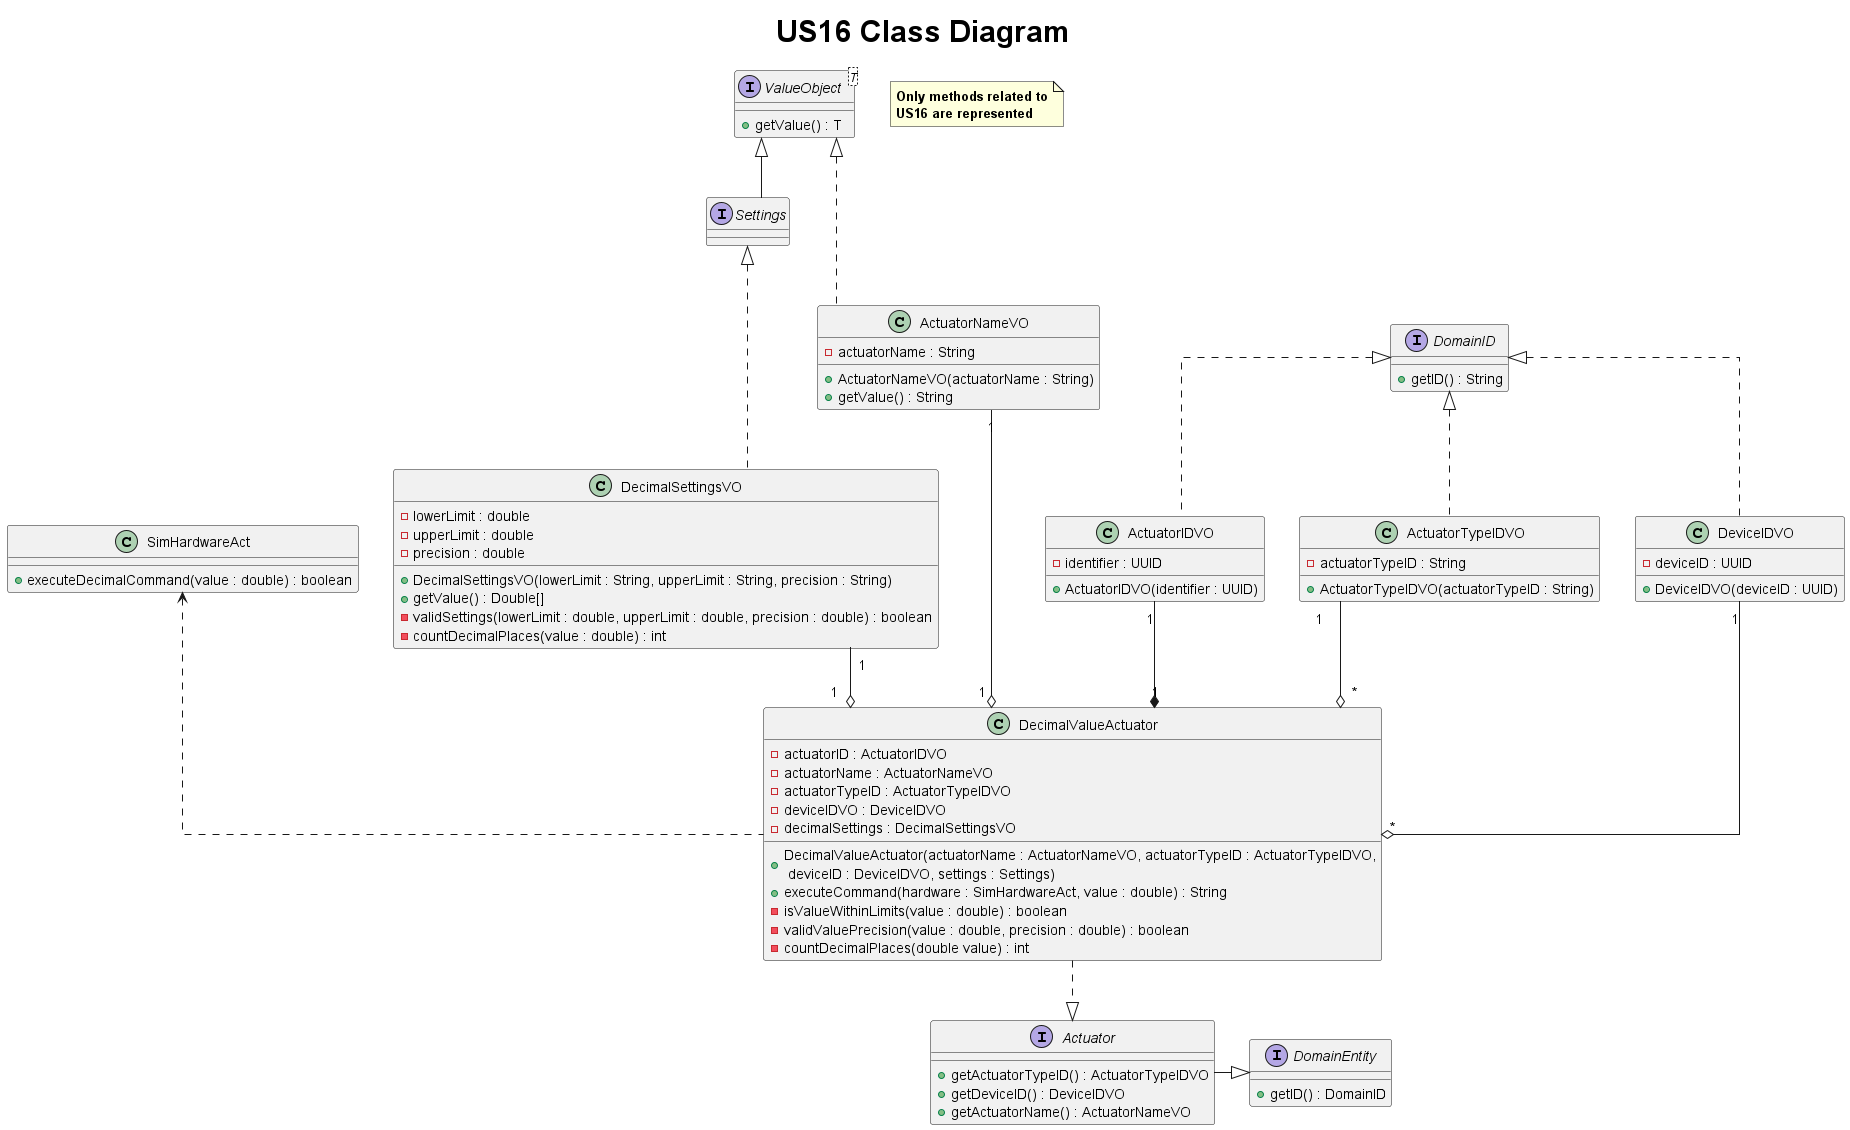

The diagram above was rendered by PlantUML. Its source (embedded in the PNG):
@startuml
title <size: 30> US16 Class Diagram

note "<b>Only methods related to\n<b>US16 are represented" as 1

skinparam linetype ortho

interface Actuator {
    + getActuatorTypeID() : ActuatorTypeIDVO
    + getDeviceID() : DeviceIDVO
    + getActuatorName() : ActuatorNameVO
}

interface DomainEntity {
    + getID() : DomainID
}

interface DomainID {
    + getID() : String
}

interface ValueObject<T> {
    + getValue() : T
}

interface Settings {
}

class DecimalValueActuator {
    - actuatorID : ActuatorIDVO
    - actuatorName : ActuatorNameVO
    - actuatorTypeID : ActuatorTypeIDVO
    - deviceIDVO : DeviceIDVO
    - decimalSettings : DecimalSettingsVO

    + DecimalValueActuator(actuatorName : ActuatorNameVO, actuatorTypeID : ActuatorTypeIDVO,\n deviceID : DeviceIDVO, settings : Settings)
    + executeCommand(hardware : SimHardwareAct, value : double) : String
    - isValueWithinLimits(value : double) : boolean
    - validValuePrecision(value : double, precision : double) : boolean
    - countDecimalPlaces(double value) : int
}


class SimHardwareAct {
    + executeDecimalCommand(value : double) : boolean
}

class ActuatorNameVO {
    - actuatorName : String
    + ActuatorNameVO(actuatorName : String)
    + getValue() : String
}

class ActuatorIDVO {
    - identifier : UUID
    + ActuatorIDVO(identifier : UUID)
}

class ActuatorTypeIDVO {
    - actuatorTypeID : String
    + ActuatorTypeIDVO(actuatorTypeID : String)
}

class DeviceIDVO {
    - deviceID : UUID
    + DeviceIDVO(deviceID : UUID)
}

class DecimalSettingsVO {
    - lowerLimit : double
    - upperLimit : double
    - precision : double

    + DecimalSettingsVO(lowerLimit : String, upperLimit : String, precision : String)
    + getValue() : Double[]
    - validSettings(lowerLimit : double, upperLimit : double, precision : double) : boolean
    - countDecimalPlaces(value : double) : int
}

ValueObject <|-- Settings
DomainEntity <|-left- Actuator
Actuator <|.up. DecimalValueActuator
SimHardwareAct <.. DecimalValueActuator
ActuatorNameVO "1" --o "1" DecimalValueActuator
ActuatorIDVO "1" --* "1" DecimalValueActuator
ActuatorTypeIDVO "1" --o "*" DecimalValueActuator
DeviceIDVO "1" --o "*" DecimalValueActuator
DecimalSettingsVO "1" --o "1" DecimalValueActuator
ValueObject <|... ActuatorNameVO
Settings <|... DecimalSettingsVO
DomainID <|.. ActuatorIDVO
DomainID <|.. ActuatorTypeIDVO
DomainID <|.. DeviceIDVO
@enduml